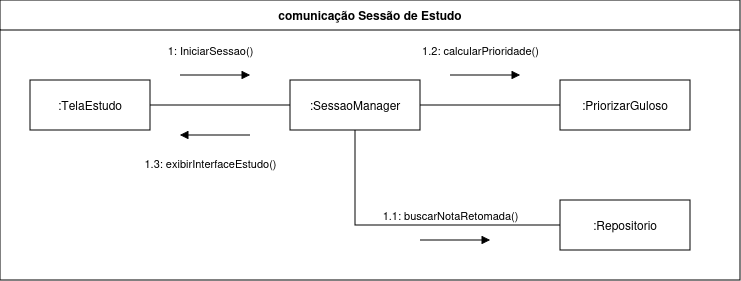

The diagram above was exported from draw.io. Its source (the exported page's mxGraphModel, read from the mxfile embedded in the PNG):
<mxGraphModel dx="808" dy="453" grid="1" gridSize="10" guides="1" tooltips="1" connect="1" arrows="1" fold="1" page="1" pageScale="1" pageWidth="827" pageHeight="1169" math="0" shadow="0">
  <root>
    <mxCell id="0" />
    <mxCell id="1" parent="0" />
    <mxCell id="box" parent="1" style="swimlane;whiteSpace=wrap;html=1;childLayout=paneLayout;startSize=30;" value="comunicação Sessão de Estudo" vertex="1">
      <mxGeometry height="280" width="740" x="40" y="40" as="geometry" />
    </mxCell>
    <mxCell id="tela" parent="box" style="html=1;whiteSpace=wrap;align=center;verticalAlign=middle;rounded=0;" value=":TelaEstudo" vertex="1">
      <mxGeometry height="50" width="120" x="30" y="80" as="geometry" />
    </mxCell>
    <mxCell id="manager" parent="box" style="html=1;whiteSpace=wrap;align=center;verticalAlign=middle;rounded=0;" value=":SessaoManager" vertex="1">
      <mxGeometry height="50" width="130" x="290" y="80" as="geometry" />
    </mxCell>
    <mxCell id="guloso" parent="box" style="html=1;whiteSpace=wrap;align=center;verticalAlign=middle;rounded=0;" value=":PriorizarGuloso" vertex="1">
      <mxGeometry height="50" width="130" x="560" y="80" as="geometry" />
    </mxCell>
    <mxCell id="repositorio" parent="box" style="html=1;whiteSpace=wrap;align=center;verticalAlign=middle;rounded=0;" value=":Repositorio" vertex="1">
      <mxGeometry height="50" width="130" x="560" y="200" as="geometry" />
    </mxCell>
    <mxCell id="link1" edge="1" parent="box" source="tela" style="endArrow=none;html=1;strokeColor=#000000;exitX=1;exitY=0.5;exitDx=0;exitDy=0;entryX=0;entryY=0.5;entryDx=0;entryDy=0;" target="manager" value="">
      <mxGeometry relative="1" as="geometry" />
    </mxCell>
    <mxCell id="msg1" edge="1" parent="box" style="edgeStyle=orthogonalEdgeStyle;html=1;align=center;verticalAlign=bottom;endArrow=block;endSize=6;strokeColor=#000000;labelBackgroundColor=none;" value="1: IniciarSessao()">
      <mxGeometry relative="1" x="-0.1429" y="15" as="geometry">
        <mxPoint as="offset" />
        <mxPoint x="180" y="75" as="sourcePoint" />
        <mxPoint x="250" y="75" as="targetPoint" />
      </mxGeometry>
    </mxCell>
    <mxCell id="msg1_3" edge="1" parent="box" style="edgeStyle=orthogonalEdgeStyle;html=1;align=center;verticalAlign=top;endArrow=block;endSize=6;strokeColor=#000000;labelBackgroundColor=none;" value="1.3: exibirInterfaceEstudo()">
      <mxGeometry relative="1" x="0.1429" y="15" as="geometry">
        <mxPoint as="offset" />
        <mxPoint x="250" y="135" as="sourcePoint" />
        <mxPoint x="180" y="135" as="targetPoint" />
      </mxGeometry>
    </mxCell>
    <mxCell id="link2" edge="1" parent="box" source="manager" style="endArrow=none;html=1;strokeColor=#000000;exitX=1;exitY=0.5;exitDx=0;exitDy=0;entryX=0;entryY=0.5;entryDx=0;entryDy=0;" target="guloso" value="">
      <mxGeometry relative="1" as="geometry" />
    </mxCell>
    <mxCell id="msg1_2" edge="1" parent="box" style="edgeStyle=orthogonalEdgeStyle;html=1;align=center;verticalAlign=bottom;endArrow=block;endSize=6;strokeColor=#000000;labelBackgroundColor=none;" value="1.2: calcularPrioridade()">
      <mxGeometry relative="1" x="-0.1429" y="15" as="geometry">
        <mxPoint as="offset" />
        <mxPoint x="450" y="75" as="sourcePoint" />
        <mxPoint x="520" y="75" as="targetPoint" />
      </mxGeometry>
    </mxCell>
    <mxCell id="link3" edge="1" parent="box" source="manager" style="endArrow=none;html=1;strokeColor=#000000;exitX=0.5;exitY=1;exitDx=0;exitDy=0;entryX=0;entryY=0.5;entryDx=0;entryDy=0;edgeStyle=orthogonalEdgeStyle;rounded=0;curved=0;" target="repositorio" value="">
      <mxGeometry relative="1" as="geometry" />
    </mxCell>
    <mxCell id="msg1_1" edge="1" parent="box" style="edgeStyle=orthogonalEdgeStyle;html=1;align=center;verticalAlign=bottom;endArrow=block;endSize=6;strokeColor=#000000;labelBackgroundColor=none;" value="1.1: buscarNotaRetomada()">
      <mxGeometry relative="1" x="-0.1429" y="15" as="geometry">
        <mxPoint as="offset" />
        <mxPoint x="420" y="240" as="sourcePoint" />
        <mxPoint x="490" y="240" as="targetPoint" />
      </mxGeometry>
    </mxCell>
  </root>
</mxGraphModel>